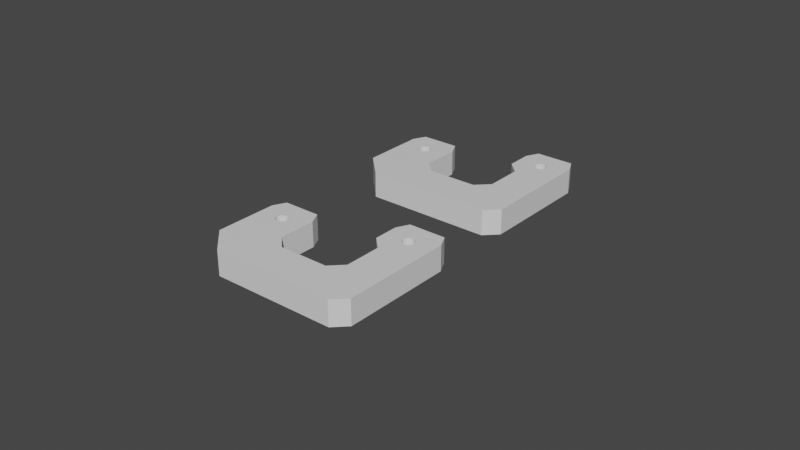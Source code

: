 # Source: design01.blend  (saved by Blender 2.80.75; exported with 4.5.12 LTS)
import bpy
from mathutils import Matrix  # noqa: F401  (used for matrix-valued properties, if any)

bpy.ops.wm.read_factory_settings(use_empty=True)
scene = bpy.context.scene
scene.name = 'Scene'

# ---- collections
col_collection = bpy.data.collections.new('Collection'); scene.collection.children.link(col_collection)
col_collection_2 = bpy.data.collections.new('Collection 2'); scene.collection.children.link(col_collection_2)

# ---- materials (node trees are filled in below, after node groups)
mat_material = bpy.data.materials.new('Material')
mat_material.alpha_threshold = 0.0
mat_material.use_transparent_shadow = False
mat_material.line_color = (0.0, 0.0, 0.0, 1.0)

# ---- material node trees
mat_material.use_nodes = True; mat_material.node_tree.nodes.clear()
_N = mat_material.node_tree.nodes; _L = mat_material.node_tree.links
n0 = _N.new('ShaderNodeOutputMaterial'); n0.name = 'Material Output'; n0.location = (300, 300)
n1 = _N.new('ShaderNodeBsdfPrincipled'); n1.name = 'Principled BSDF'; n1.location = (10, 300)
n1.distribution = 'GGX'
n1.subsurface_method = 'BURLEY'
n1.inputs[2].default_value = 0.4
n1.inputs[3].default_value = 1.45
n1.inputs[27].default_value = (0.0, 0.0, 0.0, 1.0)
n1.inputs[28].default_value = 1.0
_L.new(n1.outputs[0], n0.inputs[0])
n0.is_active_output = True

# ---- world
world_world = bpy.data.worlds.new('World'); scene.world = world_world
world_world.use_nodes = True; world_world.node_tree.nodes.clear()
_N = world_world.node_tree.nodes; _L = world_world.node_tree.links
n0 = _N.new('ShaderNodeOutputWorld'); n0.name = 'World Output'; n0.location = (300, 300)
n1 = _N.new('ShaderNodeBackground'); n1.name = 'Background'; n1.location = (10, 300)
n1.inputs[0].default_value = (0.05088, 0.05088, 0.05088, 1.0)
_L.new(n1.outputs[0], n0.inputs[0])
n0.is_active_output = True
world_world.color = (0.05088, 0.05088, 0.05088)
world_world.use_sun_shadow = False
world_world.sun_shadow_jitter_overblur = 0.0

# ---- meshes
me_cube = bpy.data.meshes.new('Cube')
me_cube.from_pydata([(0.5, 0.25, 0.5), (0.5, 0.25, 0.0), (0.5, -0.5, 0.5), (0.5, -0.5, 0.0), (-0.5, 0.25, 0.5), (-0.5, 0.25, 0.0), (-0.5, -0.5, 0.5), (-0.5, -0.5, 0.0), (-0.5, -1.0, 0.0), (-0.5, -1.0, 0.5), (0.0, -1.5, 0.5), (0.0, -1.5, 0.0), (2.0, -0.5, 0.5), (2.0, -0.5, 0.0), (2.5, -1.5, 0.5), (2.5, -1.5, 0.0), (2.75, -0.75, 0.5), (2.75, -0.75, 0.0), (2.75, -1.25, 0.5), (2.75, -1.25, 0.0), (2.0, 0.25, 0.5), (2.0, 0.25, 0.0), (2.75, 0.25, 0.5), (2.75, 0.25, 0.0), (1.75, 0.5, 0.5), (1.75, 0.5, 0.0), (2.75, 0.5, 0.5), (2.75, 0.5, 0.0), (0.375, 0.5, 0.0), (-0.375, 0.5, 0.0), (0.375, 0.5, 0.5), (-0.375, 0.5, 0.5), (1.875, 1.25, 0.5), (1.875, 1.25, 0.0), (2.625, 1.25, 0.5), (2.625, 1.25, 0.0), (1.75, 1.0, 0.0), (2.75, 1.0, 0.0), (1.75, 1.0, 0.5), (2.75, 1.0, 0.5), (1.25, -1.5, 0.0), (1.25, -1.5, 0.5), (1.25, -0.75, 0.0), (1.25, -0.75, 0.5), (1.875, -1.5, 0.0), (1.75, -0.75, 0.0), (1.875, -1.5, 0.5), (1.75, -0.75, 0.5), (0.5, -1.5, 0.5), (0.75, -0.75, 0.5), (0.5, -1.5, 0.0), (0.75, -0.75, 0.0)], [], [(0, 4, 6, 2), (7, 3, 11, 8), (7, 6, 4, 5), (5, 1, 3, 7), (1, 0, 2, 3), (0, 1, 28, 30), (11, 10, 9, 8), (2, 6, 9, 10), (46, 44, 15, 14), (6, 7, 8, 9), (15, 13, 17, 19), (44, 45, 13, 15), (47, 46, 14, 12), (45, 47, 12, 13), (17, 16, 18, 19), (13, 12, 20, 21), (12, 14, 18, 16), (14, 15, 19, 18), (23, 21, 25, 27), (12, 16, 22, 20), (17, 13, 21, 23), (16, 17, 23, 22), (37, 36, 33, 35), (21, 20, 24, 25), (20, 22, 26, 24), (22, 23, 27, 26), (29, 31, 30, 28), (5, 4, 31, 29), (1, 5, 29, 28), (4, 0, 30, 31), (33, 32, 34, 35), (36, 38, 32, 33), (38, 39, 34, 32), (39, 37, 35, 34), (26, 27, 37, 39), (24, 26, 39, 38), (25, 24, 38, 36), (27, 25, 36, 37), (51, 49, 43, 42), (49, 48, 41, 43), (50, 51, 42, 40), (48, 50, 40, 41), (42, 43, 47, 45), (43, 41, 46, 47), (40, 42, 45, 44), (41, 40, 44, 46), (10, 11, 50, 48), (11, 3, 51, 50), (2, 10, 48, 49), (3, 2, 49, 51)])
_uv = me_cube.uv_layers.new(name='UVMap')
_uv.uv.foreach_set('vector', [0.375, 0.0, 0.625, 0.0, 0.625, 0.25, 0.375, 0.25, 0.375, 1.0, 0.625, 1.0, 0.625, 1.0, 0.375, 1.0, 0.375, 0.5, 0.625, 0.5, 0.625, 0.75, 0.375, 0.75, 0.375, 0.75, 0.625, 0.75, 0.625, 1.0, 0.375, 1.0, 0.125, 0.5, 0.375, 0.5, 0.375, 0.75, 0.125, 0.75, 0.375, 0.5, 0.125, 0.5, 0.125, 0.5, 0.375, 0.5, 0.375, 0.25, 0.625, 0.25, 0.625, 0.5, 0.375, 0.5, 0.375, 0.25, 0.625, 0.25, 0.625, 0.25, 0.375, 0.25, 0.625, 0.25, 0.375, 0.25, 0.375, 0.25, 0.625, 0.25, 0.625, 0.5, 0.375, 0.5, 0.375, 0.5, 0.625, 0.5, 0.625, 1.0, 0.625, 1.0, 0.625, 1.0, 0.625, 1.0, 0.625, 1.0, 0.625, 1.0, 0.625, 1.0, 0.625, 1.0, 0.375, 0.25, 0.375, 0.25, 0.375, 0.25, 0.375, 0.25, 0.125, 0.75, 0.375, 0.75, 0.375, 0.75, 0.125, 0.75, 0.125, 0.75, 0.375, 0.75, 0.375, 0.75, 0.125, 0.75, 0.125, 0.75, 0.375, 0.75, 0.375, 0.75, 0.125, 0.75, 0.375, 0.25, 0.375, 0.25, 0.375, 0.25, 0.375, 0.25, 0.625, 0.25, 0.375, 0.25, 0.375, 0.25, 0.625, 0.25, 0.625, 1.0, 0.625, 1.0, 0.625, 1.0, 0.625, 1.0, 0.375, 0.25, 0.375, 0.25, 0.375, 0.25, 0.375, 0.25, 0.625, 1.0, 0.625, 1.0, 0.625, 1.0, 0.625, 1.0, 0.375, 0.75, 0.125, 0.75, 0.125, 0.75, 0.375, 0.75, 0.625, 1.0, 0.625, 1.0, 0.625, 1.0, 0.625, 1.0, 0.125, 0.75, 0.375, 0.75, 0.375, 0.75, 0.125, 0.75, 0.375, 0.25, 0.375, 0.25, 0.375, 0.25, 0.375, 0.25, 0.375, 0.75, 0.125, 0.75, 0.125, 0.75, 0.375, 0.75, 0.625, 0.5, 0.875, 0.5, 0.875, 0.75, 0.625, 0.75, 0.375, 0.75, 0.625, 0.75, 0.625, 0.75, 0.375, 0.75, 0.625, 0.75, 0.375, 0.75, 0.375, 0.75, 0.625, 0.75, 0.625, 0.0, 0.375, 0.0, 0.375, 0.0, 0.625, 0.0, 0.125, 0.75, 0.375, 0.75, 0.375, 0.75, 0.125, 0.75, 0.125, 0.75, 0.375, 0.75, 0.375, 0.75, 0.125, 0.75, 0.375, 0.25, 0.375, 0.25, 0.375, 0.25, 0.375, 0.25, 0.375, 0.75, 0.125, 0.75, 0.125, 0.75, 0.375, 0.75, 0.375, 0.75, 0.125, 0.75, 0.125, 0.75, 0.375, 0.75, 0.375, 0.25, 0.375, 0.25, 0.375, 0.25, 0.375, 0.25, 0.125, 0.75, 0.375, 0.75, 0.375, 0.75, 0.125, 0.75, 0.625, 1.0, 0.625, 1.0, 0.625, 1.0, 0.625, 1.0, 0.125, 0.75, 0.375, 0.75, 0.375, 0.75, 0.125, 0.75, 0.375, 0.25, 0.375, 0.25, 0.375, 0.25, 0.375, 0.25, 0.625, 1.0, 0.625, 1.0, 0.625, 1.0, 0.625, 1.0, 0.625, 0.25, 0.375, 0.25, 0.375, 0.25, 0.625, 0.25, 0.125, 0.75, 0.375, 0.75, 0.375, 0.75, 0.125, 0.75, 0.375, 0.25, 0.375, 0.25, 0.375, 0.25, 0.375, 0.25, 0.625, 1.0, 0.625, 1.0, 0.625, 1.0, 0.625, 1.0, 0.625, 0.25, 0.375, 0.25, 0.375, 0.25, 0.625, 0.25, 0.625, 0.25, 0.375, 0.25, 0.375, 0.25, 0.625, 0.25, 0.625, 1.0, 0.625, 1.0, 0.625, 1.0, 0.625, 1.0, 0.375, 0.25, 0.375, 0.25, 0.375, 0.25, 0.375, 0.25, 0.125, 0.75, 0.375, 0.75, 0.375, 0.75, 0.125, 0.75])
me_cube.materials.append(mat_material)
me_cube.use_remesh_preserve_volume = False
me_cube.use_remesh_preserve_attributes = False
me_cube.use_mirror_vertex_groups = False
me_cube.update()
me_cube_001 = bpy.data.meshes.new('Cube.001')
me_cube_001.from_pydata([(0.5, 0.25, 0.5), (0.5, 0.25, 0.0), (0.5, -0.5, 0.5), (0.5, -0.5, 0.0), (-0.5, 0.25, 0.5), (-0.5, 0.25, 0.0), (-0.5, -0.5, 0.5), (-0.5, -0.5, 0.0), (-0.5, -1.0, 0.0), (-0.5, -1.0, 0.5), (0.0, -1.5, 0.5), (0.0, -1.5, 0.0), (2.0, -0.5, 0.5), (2.0, -0.5, 0.0), (2.5, -1.5, 0.5), (2.5, -1.5, 0.0), (2.75, -0.75, 0.5), (2.75, -0.75, 0.0), (2.75, -1.25, 0.5), (2.75, -1.25, 0.0), (2.0, 0.25, 0.5), (2.0, 0.25, 0.0), (2.75, 0.25, 0.5), (2.75, 0.25, 0.0), (1.75, 0.5, 0.5), (1.75, 0.5, 0.0), (2.75, 0.5, 0.5), (2.75, 0.5, 0.0), (0.375, 0.5, 0.0), (-0.375, 0.5, 0.0), (0.375, 0.5, 0.5), (-0.375, 0.5, 0.5), (1.875, 1.25, 0.5), (1.875, 1.25, 0.0), (2.625, 1.25, 0.5), (2.625, 1.25, 0.0), (1.75, 1.0, 0.0), (2.75, 1.0, 0.0), (1.75, 1.0, 0.5), (2.75, 1.0, 0.5), (1.25, -1.5, 0.0), (1.25, -1.5, 0.5), (1.25, -0.75, 0.0), (1.25, -0.75, 0.5), (1.875, -1.5, 0.0), (1.75, -0.75, 0.0), (1.875, -1.5, 0.5), (1.75, -0.75, 0.5), (0.5, -1.5, 0.5), (0.75, -0.75, 0.5), (0.5, -1.5, 0.0), (0.75, -0.75, 0.0), (0.1039, -0.06945, 0.0), (0.1039, -0.06945, 0.5), (0.0, 0.125, 0.0), (0.0, 0.125, 0.5), (-0.02439, 0.1226, 0.0), (-0.02439, 0.1226, 0.5), (-0.04784, 0.1155, 0.0), (-0.04784, 0.1155, 0.5), (-0.1155, -0.04784, 0.0), (-0.1155, -0.04784, 0.5), (-0.1039, -0.06945, 0.0), (-0.1039, -0.06945, 0.5), (-0.1226, -0.02439, 0.0), (-0.1226, -0.02439, 0.5), (-0.08839, -0.08839, 0.0), (-0.08839, -0.08839, 0.5), (-0.02439, -0.1226, 0.0), (-0.02439, -0.1226, 0.5), (-4.073e-08, -0.125, 0.0), (-4.073e-08, -0.125, 0.5), (-0.04784, -0.1155, 0.0), (-0.04784, -0.1155, 0.5), (0.1226, 0.02439, 0.0), (0.1226, 0.02439, 0.5), (0.06945, 0.1039, 0.0), (0.06945, 0.1039, 0.5), (0.125, 9.437e-09, 0.0), (0.125, 9.437e-09, 0.5), (0.1155, 0.04784, 0.0), (0.1155, 0.04784, 0.5), (0.02439, -0.1226, 0.0), (0.02439, -0.1226, 0.5), (-0.08839, 0.08839, 0.0), (-0.08839, 0.08839, 0.5), (-0.06945, 0.1039, 0.0), (-0.06945, 0.1039, 0.5), (-0.1039, 0.06945, 0.0), (-0.1039, 0.06945, 0.5), (0.1226, -0.02439, 0.0), (0.1226, -0.02439, 0.5), (0.06945, -0.1039, 0.0), (0.06945, -0.1039, 0.5), (0.08839, -0.08839, 0.0), (0.08839, -0.08839, 0.5), (0.1155, -0.04784, 0.0), (0.1155, -0.04784, 0.5), (-0.125, 1.207e-07, 0.0), (-0.125, 1.207e-07, 0.5), (-0.06945, -0.1039, 0.0), (-0.06945, -0.1039, 0.5), (-0.1226, 0.02439, 0.0), (-0.1226, 0.02439, 0.5), (0.08839, 0.08839, 0.0), (0.08839, 0.08839, 0.5), (0.04784, -0.1155, 0.0), (0.04784, -0.1155, 0.5), (0.1039, 0.06945, 0.0), (0.1039, 0.06945, 0.5), (-0.1155, 0.04784, 0.0), (-0.1155, 0.04784, 0.5), (0.04784, 0.1155, 0.0), (0.04784, 0.1155, 0.5), (0.02439, 0.1226, 0.0), (0.02439, 0.1226, 0.5), (2.354, 0.6806, 0.0), (2.354, 0.6806, 0.5), (2.25, 0.875, 0.0), (2.25, 0.875, 0.5), (2.226, 0.8726, 0.0), (2.226, 0.8726, 0.5), (2.202, 0.8655, 0.0), (2.202, 0.8655, 0.5), (2.135, 0.7022, 0.0), (2.135, 0.7022, 0.5), (2.146, 0.6806, 0.0), (2.146, 0.6806, 0.5), (2.127, 0.7256, 0.0), (2.127, 0.7256, 0.5), (2.162, 0.6616, 0.0), (2.162, 0.6616, 0.5), (2.226, 0.6274, 0.0), (2.226, 0.6274, 0.5), (2.25, 0.625, 0.0), (2.25, 0.625, 0.5), (2.202, 0.6345, 0.0), (2.202, 0.6345, 0.5), (2.373, 0.7744, 0.0), (2.373, 0.7744, 0.5), (2.319, 0.8539, 0.0), (2.319, 0.8539, 0.5), (2.375, 0.75, 0.0), (2.375, 0.75, 0.5), (2.365, 0.7978, 0.0), (2.365, 0.7978, 0.5), (2.274, 0.6274, 0.0), (2.274, 0.6274, 0.5), (2.162, 0.8384, 0.0), (2.162, 0.8384, 0.5), (2.181, 0.8539, 0.0), (2.181, 0.8539, 0.5), (2.146, 0.8194, 0.0), (2.146, 0.8194, 0.5), (2.373, 0.7256, 0.0), (2.373, 0.7256, 0.5), (2.319, 0.6461, 0.0), (2.319, 0.6461, 0.5), (2.338, 0.6616, 0.0), (2.338, 0.6616, 0.5), (2.365, 0.7022, 0.0), (2.365, 0.7022, 0.5), (2.125, 0.75, 0.0), (2.125, 0.75, 0.5), (2.181, 0.6461, 0.0), (2.181, 0.6461, 0.5), (2.127, 0.7744, 0.0), (2.127, 0.7744, 0.5), (2.338, 0.8384, 0.0), (2.338, 0.8384, 0.5), (2.298, 0.6345, 0.0), (2.298, 0.6345, 0.5), (2.354, 0.8194, 0.0), (2.354, 0.8194, 0.5), (2.135, 0.7978, 0.0), (2.135, 0.7978, 0.5), (2.298, 0.8655, 0.0), (2.298, 0.8655, 0.5), (2.274, 0.8726, 0.0), (2.274, 0.8726, 0.5)], [], [(0, 4, 99, 103, 111, 89, 85, 87, 59, 57, 55, 115, 113, 77, 105, 109, 81, 75, 79), (7, 3, 11, 8), (7, 6, 4, 5), (5, 1, 78, 74, 80, 108, 104, 76, 112, 114, 54, 56, 58, 86, 84, 88, 110, 102, 98), (1, 0, 2, 3), (0, 1, 28, 30), (11, 10, 9, 8), (2, 6, 9, 10), (46, 44, 15, 14), (6, 7, 8, 9), (15, 13, 17, 19), (44, 45, 13, 15), (47, 46, 14, 12), (45, 47, 12, 13), (17, 16, 18, 19), (13, 12, 20, 21), (12, 14, 18, 16), (14, 15, 19, 18), (23, 21, 25, 27), (12, 16, 22, 20), (17, 13, 21, 23), (16, 17, 23, 22), (37, 36, 33, 35), (21, 20, 24, 25), (20, 22, 26, 24), (22, 23, 27, 26), (29, 31, 30, 28), (5, 4, 31, 29), (1, 5, 29, 28), (4, 0, 30, 31), (33, 32, 34, 35), (36, 38, 32, 33), (38, 39, 34, 32), (39, 37, 35, 34), (26, 27, 37, 39), (24, 26, 143, 155, 161, 117, 159, 157, 171, 147, 135, 133, 137, 165, 131, 127, 125, 129, 163, 38), (25, 24, 38, 36), (27, 25, 36, 162, 128, 124, 126, 130, 164, 136, 132, 134, 146, 170, 156, 158, 116, 160, 154, 142, 37), (51, 49, 43, 42), (49, 48, 41, 43), (50, 51, 42, 40), (48, 50, 40, 41), (42, 43, 47, 45), (43, 41, 46, 47), (40, 42, 45, 44), (41, 40, 44, 46), (10, 11, 50, 48), (11, 3, 51, 50), (2, 10, 48, 49), (3, 2, 49, 51), (90, 91, 79, 78), (79, 91, 97, 53, 95, 93, 107, 83, 71, 69, 73, 101, 67, 63, 61, 65, 99, 4, 6, 2, 0), (94, 95, 53, 52), (52, 53, 97, 96), (102, 103, 99, 98), (74, 75, 81, 80), (78, 79, 75, 74), (108, 109, 105, 104), (54, 55, 57, 56), (68, 69, 71, 70), (88, 89, 111, 110), (70, 71, 83, 82), (56, 57, 59, 58), (104, 105, 77, 76), (100, 101, 73, 72), (76, 77, 113, 112), (92, 93, 95, 94), (86, 87, 85, 84), (110, 111, 103, 102), (106, 107, 93, 92), (66, 67, 101, 100), (60, 61, 63, 62), (114, 115, 55, 54), (80, 81, 109, 108), (98, 99, 65, 64), (96, 97, 91, 90), (72, 73, 69, 68), (98, 64, 60, 62, 66, 100, 72, 68, 70, 82, 106, 92, 94, 52, 96, 90, 78, 1, 3, 7, 5), (58, 59, 87, 86), (112, 113, 115, 114), (82, 83, 107, 106), (64, 65, 61, 60), (84, 85, 89, 88), (62, 63, 67, 66), (38, 163, 167, 175, 153, 149, 151, 123, 121, 119, 179, 177, 141, 169, 173, 145, 139, 143, 26, 39), (154, 155, 143, 142), (158, 159, 117, 116), (116, 117, 161, 160), (166, 167, 163, 162), (138, 139, 145, 144), (142, 143, 139, 138), (172, 173, 169, 168), (118, 119, 121, 120), (132, 133, 135, 134), (152, 153, 175, 174), (134, 135, 147, 146), (120, 121, 123, 122), (168, 169, 141, 140), (164, 165, 137, 136), (140, 141, 177, 176), (156, 157, 159, 158), (150, 151, 149, 148), (174, 175, 167, 166), (170, 171, 157, 156), (130, 131, 165, 164), (124, 125, 127, 126), (178, 179, 119, 118), (144, 145, 173, 172), (162, 163, 129, 128), (160, 161, 155, 154), (136, 137, 133, 132), (122, 123, 151, 150), (176, 177, 179, 178), (146, 147, 171, 170), (128, 129, 125, 124), (148, 149, 153, 152), (37, 142, 138, 144, 172, 168, 140, 176, 178, 118, 120, 122, 150, 148, 152, 174, 166, 162, 36), (126, 127, 131, 130)])
_uv = me_cube_001.uv_layers.new(name='UVMap')
_uv.uv.foreach_set('vector', [0.375, 0.0, 0.625, 0.0, 0.5312, 0.08333, 0.5306, 0.0752, 0.5289, 0.06739, 0.526, 0.06018, 0.5221, 0.05387, 0.5174, 0.04869, 0.512, 0.04484, 0.5061, 0.04247, 0.5, 0.04167, 0.4939, 0.04247, 0.488, 0.04484, 0.4826, 0.04869, 0.4779, 0.05387, 0.474, 0.06018, 0.4711, 0.06739, 0.4694, 0.0752, 0.4688, 0.08333, 0.375, 1.0, 0.625, 1.0, 0.625, 1.0, 0.375, 1.0, 0.375, 0.5, 0.625, 0.5, 0.625, 0.75, 0.375, 0.75, 0.375, 0.75, 0.625, 0.75, 0.5312, 0.8333, 0.5306, 0.8252, 0.5289, 0.8174, 0.526, 0.8102, 0.5221, 0.8039, 0.5174, 0.7987, 0.512, 0.7948, 0.5061, 0.7925, 0.5, 0.7917, 0.4939, 0.7925, 0.488, 0.7948, 0.4826, 0.7987, 0.4779, 0.8039, 0.474, 0.8102, 0.4711, 0.8174, 0.4694, 0.8252, 0.4687, 0.8333, 0.125, 0.5, 0.375, 0.5, 0.375, 0.75, 0.125, 0.75, 0.375, 0.5, 0.125, 0.5, 0.125, 0.5, 0.375, 0.5, 0.375, 0.25, 0.625, 0.25, 0.625, 0.5, 0.375, 0.5, 0.375, 0.25, 0.625, 0.25, 0.625, 0.25, 0.375, 0.25, 0.625, 0.25, 0.375, 0.25, 0.375, 0.25, 0.625, 0.25, 0.625, 0.5, 0.375, 0.5, 0.375, 0.5, 0.625, 0.5, 0.625, 1.0, 0.625, 1.0, 0.625, 1.0, 0.625, 1.0, 0.625, 1.0, 0.625, 1.0, 0.625, 1.0, 0.625, 1.0, 0.375, 0.25, 0.375, 0.25, 0.375, 0.25, 0.375, 0.25, 0.125, 0.75, 0.375, 0.75, 0.375, 0.75, 0.125, 0.75, 0.125, 0.75, 0.375, 0.75, 0.375, 0.75, 0.125, 0.75, 0.125, 0.75, 0.375, 0.75, 0.375, 0.75, 0.125, 0.75, 0.375, 0.25, 0.375, 0.25, 0.375, 0.25, 0.375, 0.25, 0.625, 0.25, 0.375, 0.25, 0.375, 0.25, 0.625, 0.25, 0.625, 1.0, 0.625, 1.0, 0.625, 1.0, 0.625, 1.0, 0.375, 0.25, 0.375, 0.25, 0.375, 0.25, 0.375, 0.25, 0.625, 1.0, 0.625, 1.0, 0.625, 1.0, 0.625, 1.0, 0.375, 0.75, 0.125, 0.75, 0.125, 0.75, 0.375, 0.75, 0.625, 1.0, 0.625, 1.0, 0.625, 1.0, 0.625, 1.0, 0.125, 0.75, 0.375, 0.75, 0.375, 0.75, 0.125, 0.75, 0.375, 0.25, 0.375, 0.25, 0.375, 0.25, 0.375, 0.25, 0.375, 0.75, 0.125, 0.75, 0.125, 0.75, 0.375, 0.75, 0.625, 0.5, 0.875, 0.5, 0.875, 0.75, 0.625, 0.75, 0.375, 0.75, 0.625, 0.75, 0.625, 0.75, 0.375, 0.75, 0.625, 0.75, 0.375, 0.75, 0.375, 0.75, 0.625, 0.75, 0.625, 0.0, 0.375, 0.0, 0.375, 0.0, 0.625, 0.0, 0.125, 0.75, 0.375, 0.75, 0.375, 0.75, 0.125, 0.75, 0.125, 0.75, 0.375, 0.75, 0.375, 0.75, 0.125, 0.75, 0.375, 0.25, 0.375, 0.25, 0.375, 0.25, 0.375, 0.25, 0.375, 0.75, 0.125, 0.75, 0.125, 0.75, 0.375, 0.75, 0.375, 0.75, 0.125, 0.75, 0.125, 0.75, 0.375, 0.75, 0.375, 0.25, 0.375, 0.25, 0.375, 0.25, 0.375, 0.25, 0.375, 0.25, 0.375, 0.25, 0.375, 0.25, 0.375, 0.25, 0.375, 0.25, 0.375, 0.25, 0.375, 0.25, 0.375, 0.25, 0.375, 0.25, 0.375, 0.25, 0.375, 0.25, 0.375, 0.25, 0.375, 0.25, 0.375, 0.25, 0.375, 0.25, 0.375, 0.25, 0.125, 0.75, 0.375, 0.75, 0.375, 0.75, 0.125, 0.75, 0.625, 1.0, 0.625, 1.0, 0.625, 1.0, 0.625, 1.0, 0.625, 1.0, 0.625, 1.0, 0.625, 1.0, 0.625, 1.0, 0.625, 1.0, 0.625, 1.0, 0.625, 1.0, 0.625, 1.0, 0.625, 1.0, 0.625, 1.0, 0.625, 1.0, 0.625, 1.0, 0.625, 1.0, 0.625, 1.0, 0.625, 1.0, 0.625, 1.0, 0.625, 1.0, 0.125, 0.75, 0.375, 0.75, 0.375, 0.75, 0.125, 0.75, 0.375, 0.25, 0.375, 0.25, 0.375, 0.25, 0.375, 0.25, 0.625, 1.0, 0.625, 1.0, 0.625, 1.0, 0.625, 1.0, 0.625, 0.25, 0.375, 0.25, 0.375, 0.25, 0.625, 0.25, 0.125, 0.75, 0.375, 0.75, 0.375, 0.75, 0.125, 0.75, 0.375, 0.25, 0.375, 0.25, 0.375, 0.25, 0.375, 0.25, 0.625, 1.0, 0.625, 1.0, 0.625, 1.0, 0.625, 1.0, 0.625, 0.25, 0.375, 0.25, 0.375, 0.25, 0.625, 0.25, 0.625, 0.25, 0.375, 0.25, 0.375, 0.25, 0.625, 0.25, 0.625, 1.0, 0.625, 1.0, 0.625, 1.0, 0.625, 1.0, 0.375, 0.25, 0.375, 0.25, 0.375, 0.25, 0.375, 0.25, 0.125, 0.75, 0.375, 0.75, 0.375, 0.75, 0.125, 0.75, 0.7188, 0.75, 0.7188, 0.775, 0.75, 0.775, 0.75, 0.75, 0.4688, 0.08333, 0.4694, 0.09146, 0.4711, 0.09928, 0.474, 0.1065, 0.4779, 0.1128, 0.4826, 0.118, 0.488, 0.1218, 0.4939, 0.1242, 0.5, 0.125, 0.5061, 0.1242, 0.512, 0.1218, 0.5174, 0.118, 0.5221, 0.1128, 0.526, 0.1065, 0.5289, 0.09928, 0.5306, 0.09146, 0.5312, 0.08333, 0.625, 0.0, 0.625, 0.25, 0.375, 0.25, 0.375, 0.0, 0.625, 0.75, 0.625, 0.775, 0.6562, 0.775, 0.6562, 0.75, 0.6562, 0.75, 0.6562, 0.775, 0.6875, 0.775, 0.6875, 0.75, 0.2187, 0.75, 0.2188, 0.775, 0.25, 0.775, 0.25, 0.75, 0.7812, 0.75, 0.7812, 0.775, 0.8125, 0.775, 0.8125, 0.75, 0.75, 0.75, 0.75, 0.775, 0.7812, 0.775, 0.7812, 0.75, 0.8438, 0.75, 0.8438, 0.775, 0.875, 0.775, 0.875, 0.75, 0.0, 0.75, 0.0, 0.775, 0.03125, 0.775, 0.03125, 0.75, 0.4687, 0.75, 0.4688, 0.775, 0.5, 0.775, 0.5, 0.75, 0.1562, 0.75, 0.1562, 0.775, 0.1875, 0.775, 0.1875, 0.75, 0.5, 0.75, 0.5, 0.775, 0.5312, 0.775, 0.5312, 0.75, 0.03125, 0.75, 0.03125, 0.775, 0.0625, 0.775, 0.0625, 0.75, 0.875, 0.75, 0.875, 0.775, 0.9062, 0.775, 0.9062, 0.75, 0.4062, 0.75, 0.4062, 0.775, 0.4375, 0.775, 0.4375, 0.75, 0.9062, 0.75, 0.9062, 0.775, 0.9375, 0.775, 0.9375, 0.75, 0.5937, 0.75, 0.5938, 0.775, 0.625, 0.775, 0.625, 0.75, 0.09375, 0.75, 0.09375, 0.775, 0.125, 0.775, 0.125, 0.75, 0.1875, 0.75, 0.1875, 0.775, 0.2188, 0.775, 0.2187, 0.75, 0.5625, 0.75, 0.5625, 0.775, 0.5938, 0.775, 0.5937, 0.75, 0.375, 0.75, 0.375, 0.775, 0.4062, 0.775, 0.4062, 0.75, 0.3125, 0.75, 0.3125, 0.775, 0.3438, 0.775, 0.3438, 0.75, 0.9688, 0.75, 0.9688, 0.775, 1.0, 0.775, 1.0, 0.75, 0.8125, 0.75, 0.8125, 0.775, 0.8438, 0.775, 0.8438, 0.75, 0.25, 0.75, 0.25, 0.775, 0.2812, 0.775, 0.2812, 0.75, 0.6875, 0.75, 0.6875, 0.775, 0.7188, 0.775, 0.7188, 0.75, 0.4375, 0.75, 0.4375, 0.775, 0.4688, 0.775, 0.4687, 0.75, 0.4687, 0.8333, 0.4694, 0.8415, 0.4711, 0.8493, 0.474, 0.8565, 0.4779, 0.8628, 0.4826, 0.868, 0.488, 0.8718, 0.4939, 0.8742, 0.5, 0.875, 0.5061, 0.8742, 0.512, 0.8718, 0.5174, 0.868, 0.5221, 0.8628, 0.526, 0.8565, 0.5289, 0.8493, 0.5306, 0.8415, 0.5312, 0.8333, 0.625, 0.75, 0.625, 1.0, 0.375, 1.0, 0.375, 0.75, 0.0625, 0.75, 0.0625, 0.775, 0.09375, 0.775, 0.09375, 0.75, 0.9375, 0.75, 0.9375, 0.775, 0.9688, 0.775, 0.9688, 0.75, 0.5312, 0.75, 0.5312, 0.775, 0.5625, 0.775, 0.5625, 0.75, 0.2812, 0.75, 0.2812, 0.775, 0.3125, 0.775, 0.3125, 0.75, 0.125, 0.75, 0.125, 0.775, 0.1562, 0.775, 0.1562, 0.75, 0.3438, 0.75, 0.3438, 0.775, 0.375, 0.775, 0.375, 0.75, 0.375, 0.25, 0.375, 0.25, 0.375, 0.25, 0.375, 0.25, 0.375, 0.25, 0.375, 0.25, 0.375, 0.25, 0.375, 0.25, 0.375, 0.25, 0.375, 0.25, 0.375, 0.25, 0.375, 0.25, 0.375, 0.25, 0.375, 0.25, 0.375, 0.25, 0.375, 0.25, 0.375, 0.25, 0.375, 0.25, 0.375, 0.25, 0.375, 0.25, 0.7188, 0.75, 0.7188, 0.775, 0.75, 0.775, 0.75, 0.75, 0.625, 0.75, 0.625, 0.775, 0.6562, 0.775, 0.6562, 0.75, 0.6562, 0.75, 0.6562, 0.775, 0.6875, 0.775, 0.6875, 0.75, 0.2187, 0.75, 0.2188, 0.775, 0.25, 0.775, 0.25, 0.75, 0.7812, 0.75, 0.7812, 0.775, 0.8125, 0.775, 0.8125, 0.75, 0.75, 0.75, 0.75, 0.775, 0.7812, 0.775, 0.7812, 0.75, 0.8438, 0.75, 0.8438, 0.775, 0.875, 0.775, 0.875, 0.75, 0.0, 0.75, 0.0, 0.775, 0.03125, 0.775, 0.03125, 0.75, 0.4687, 0.75, 0.4688, 0.775, 0.5, 0.775, 0.5, 0.75, 0.1562, 0.75, 0.1562, 0.775, 0.1875, 0.775, 0.1875, 0.75, 0.5, 0.75, 0.5, 0.775, 0.5312, 0.775, 0.5312, 0.75, 0.03125, 0.75, 0.03125, 0.775, 0.0625, 0.775, 0.0625, 0.75, 0.875, 0.75, 0.875, 0.775, 0.9062, 0.775, 0.9062, 0.75, 0.4062, 0.75, 0.4062, 0.775, 0.4375, 0.775, 0.4375, 0.75, 0.9062, 0.75, 0.9062, 0.775, 0.9375, 0.775, 0.9375, 0.75, 0.5937, 0.75, 0.5938, 0.775, 0.625, 0.775, 0.625, 0.75, 0.09375, 0.75, 0.09375, 0.775, 0.125, 0.775, 0.125, 0.75, 0.1875, 0.75, 0.1875, 0.775, 0.2188, 0.775, 0.2187, 0.75, 0.5625, 0.75, 0.5625, 0.775, 0.5938, 0.775, 0.5937, 0.75, 0.375, 0.75, 0.375, 0.775, 0.4062, 0.775, 0.4062, 0.75, 0.3125, 0.75, 0.3125, 0.775, 0.3438, 0.775, 0.3438, 0.75, 0.9688, 0.75, 0.9688, 0.775, 1.0, 0.775, 1.0, 0.75, 0.8125, 0.75, 0.8125, 0.775, 0.8438, 0.775, 0.8438, 0.75, 0.25, 0.75, 0.25, 0.775, 0.2812, 0.775, 0.2812, 0.75, 0.6875, 0.75, 0.6875, 0.775, 0.7188, 0.775, 0.7188, 0.75, 0.4375, 0.75, 0.4375, 0.775, 0.4688, 0.775, 0.4687, 0.75, 0.0625, 0.75, 0.0625, 0.775, 0.09375, 0.775, 0.09375, 0.75, 0.9375, 0.75, 0.9375, 0.775, 0.9688, 0.775, 0.9688, 0.75, 0.5312, 0.75, 0.5312, 0.775, 0.5625, 0.775, 0.5625, 0.75, 0.2812, 0.75, 0.2812, 0.775, 0.3125, 0.775, 0.3125, 0.75, 0.125, 0.75, 0.125, 0.775, 0.1562, 0.775, 0.1562, 0.75, 0.625, 1.0, 0.625, 1.0, 0.625, 1.0, 0.625, 1.0, 0.625, 1.0, 0.625, 1.0, 0.625, 1.0, 0.625, 1.0, 0.625, 1.0, 0.625, 1.0, 0.625, 1.0, 0.625, 1.0, 0.625, 1.0, 0.625, 1.0, 0.625, 1.0, 0.625, 1.0, 0.625, 1.0, 0.625, 1.0, 0.625, 1.0, 0.3438, 0.75, 0.3438, 0.775, 0.375, 0.775, 0.375, 0.75])
me_cube_001.materials.append(mat_material)
me_cube_001.use_remesh_preserve_volume = False
me_cube_001.use_remesh_preserve_attributes = False
me_cube_001.use_mirror_vertex_groups = False
me_cube_001.update()
me_cylinder = bpy.data.meshes.new('Cylinder')
me_cylinder.from_pydata([(0.0, 1.0, -1.0), (0.0, 1.0, 1.0), (0.1951, 0.9808, -1.0), (0.1951, 0.9808, 1.0), (0.3827, 0.9239, -1.0), (0.3827, 0.9239, 1.0), (0.5556, 0.8315, -1.0), (0.5556, 0.8315, 1.0), (0.7071, 0.7071, -1.0), (0.7071, 0.7071, 1.0), (0.8315, 0.5556, -1.0), (0.8315, 0.5556, 1.0), (0.9239, 0.3827, -1.0), (0.9239, 0.3827, 1.0), (0.9808, 0.1951, -1.0), (0.9808, 0.1951, 1.0), (1.0, 7.55e-08, -1.0), (1.0, 7.55e-08, 1.0), (0.9808, -0.1951, -1.0), (0.9808, -0.1951, 1.0), (0.9239, -0.3827, -1.0), (0.9239, -0.3827, 1.0), (0.8315, -0.5556, -1.0), (0.8315, -0.5556, 1.0), (0.7071, -0.7071, -1.0), (0.7071, -0.7071, 1.0), (0.5556, -0.8315, -1.0), (0.5556, -0.8315, 1.0), (0.3827, -0.9239, -1.0), (0.3827, -0.9239, 1.0), (0.1951, -0.9808, -1.0), (0.1951, -0.9808, 1.0), (-3.258e-07, -1.0, -1.0), (-3.258e-07, -1.0, 1.0), (-0.1951, -0.9808, -1.0), (-0.1951, -0.9808, 1.0), (-0.3827, -0.9239, -1.0), (-0.3827, -0.9239, 1.0), (-0.5556, -0.8315, -1.0), (-0.5556, -0.8315, 1.0), (-0.7071, -0.7071, -1.0), (-0.7071, -0.7071, 1.0), (-0.8315, -0.5556, -1.0), (-0.8315, -0.5556, 1.0), (-0.9239, -0.3827, -1.0), (-0.9239, -0.3827, 1.0), (-0.9808, -0.1951, -1.0), (-0.9808, -0.1951, 1.0), (-1.0, 9.656e-07, -1.0), (-1.0, 9.656e-07, 1.0), (-0.9808, 0.1951, -1.0), (-0.9808, 0.1951, 1.0), (-0.9239, 0.3827, -1.0), (-0.9239, 0.3827, 1.0), (-0.8315, 0.5556, -1.0), (-0.8315, 0.5556, 1.0), (-0.7071, 0.7071, -1.0), (-0.7071, 0.7071, 1.0), (-0.5556, 0.8315, -1.0), (-0.5556, 0.8315, 1.0), (-0.3827, 0.9239, -1.0), (-0.3827, 0.9239, 1.0), (-0.1951, 0.9808, -1.0), (-0.1951, 0.9808, 1.0)], [], [(0, 1, 3, 2), (2, 3, 5, 4), (4, 5, 7, 6), (6, 7, 9, 8), (8, 9, 11, 10), (10, 11, 13, 12), (12, 13, 15, 14), (14, 15, 17, 16), (16, 17, 19, 18), (18, 19, 21, 20), (20, 21, 23, 22), (22, 23, 25, 24), (24, 25, 27, 26), (26, 27, 29, 28), (28, 29, 31, 30), (30, 31, 33, 32), (32, 33, 35, 34), (34, 35, 37, 36), (36, 37, 39, 38), (38, 39, 41, 40), (40, 41, 43, 42), (42, 43, 45, 44), (44, 45, 47, 46), (46, 47, 49, 48), (48, 49, 51, 50), (50, 51, 53, 52), (52, 53, 55, 54), (54, 55, 57, 56), (56, 57, 59, 58), (58, 59, 61, 60), (3, 1, 63, 61, 59, 57, 55, 53, 51, 49, 47, 45, 43, 41, 39, 37, 35, 33, 31, 29, 27, 25, 23, 21, 19, 17, 15, 13, 11, 9, 7, 5), (60, 61, 63, 62), (62, 63, 1, 0), (0, 2, 4, 6, 8, 10, 12, 14, 16, 18, 20, 22, 24, 26, 28, 30, 32, 34, 36, 38, 40, 42, 44, 46, 48, 50, 52, 54, 56, 58, 60, 62)])
_uv = me_cylinder.uv_layers.new(name='UVMap')
_uv.uv.foreach_set('vector', [1.0, 0.5, 1.0, 1.0, 0.9688, 1.0, 0.9688, 0.5, 0.9688, 0.5, 0.9688, 1.0, 0.9375, 1.0, 0.9375, 0.5, 0.9375, 0.5, 0.9375, 1.0, 0.9062, 1.0, 0.9062, 0.5, 0.9062, 0.5, 0.9062, 1.0, 0.875, 1.0, 0.875, 0.5, 0.875, 0.5, 0.875, 1.0, 0.8438, 1.0, 0.8438, 0.5, 0.8438, 0.5, 0.8438, 1.0, 0.8125, 1.0, 0.8125, 0.5, 0.8125, 0.5, 0.8125, 1.0, 0.7812, 1.0, 0.7812, 0.5, 0.7812, 0.5, 0.7812, 1.0, 0.75, 1.0, 0.75, 0.5, 0.75, 0.5, 0.75, 1.0, 0.7188, 1.0, 0.7188, 0.5, 0.7188, 0.5, 0.7188, 1.0, 0.6875, 1.0, 0.6875, 0.5, 0.6875, 0.5, 0.6875, 1.0, 0.6562, 1.0, 0.6562, 0.5, 0.6562, 0.5, 0.6562, 1.0, 0.625, 1.0, 0.625, 0.5, 0.625, 0.5, 0.625, 1.0, 0.5938, 1.0, 0.5938, 0.5, 0.5938, 0.5, 0.5938, 1.0, 0.5625, 1.0, 0.5625, 0.5, 0.5625, 0.5, 0.5625, 1.0, 0.5312, 1.0, 0.5312, 0.5, 0.5312, 0.5, 0.5312, 1.0, 0.5, 1.0, 0.5, 0.5, 0.5, 0.5, 0.5, 1.0, 0.4688, 1.0, 0.4688, 0.5, 0.4688, 0.5, 0.4688, 1.0, 0.4375, 1.0, 0.4375, 0.5, 0.4375, 0.5, 0.4375, 1.0, 0.4062, 1.0, 0.4062, 0.5, 0.4062, 0.5, 0.4062, 1.0, 0.375, 1.0, 0.375, 0.5, 0.375, 0.5, 0.375, 1.0, 0.3438, 1.0, 0.3438, 0.5, 0.3438, 0.5, 0.3438, 1.0, 0.3125, 1.0, 0.3125, 0.5, 0.3125, 0.5, 0.3125, 1.0, 0.2812, 1.0, 0.2812, 0.5, 0.2812, 0.5, 0.2812, 1.0, 0.25, 1.0, 0.25, 0.5, 0.25, 0.5, 0.25, 1.0, 0.2188, 1.0, 0.2188, 0.5, 0.2188, 0.5, 0.2188, 1.0, 0.1875, 1.0, 0.1875, 0.5, 0.1875, 0.5, 0.1875, 1.0, 0.1562, 1.0, 0.1562, 0.5, 0.1562, 0.5, 0.1562, 1.0, 0.125, 1.0, 0.125, 0.5, 0.125, 0.5, 0.125, 1.0, 0.09375, 1.0, 0.09375, 0.5, 0.09375, 0.5, 0.09375, 1.0, 0.0625, 1.0, 0.0625, 0.5, 0.2968, 0.4854, 0.25, 0.49, 0.2032, 0.4854, 0.1582, 0.4717, 0.1167, 0.4496, 0.08029, 0.4197, 0.05045, 0.3833, 0.02827, 0.3418, 0.01461, 0.2968, 0.01, 0.25, 0.01461, 0.2032, 0.02827, 0.1582, 0.05045, 0.1167, 0.08029, 0.08029, 0.1167, 0.05045, 0.1582, 0.02827, 0.2032, 0.01461, 0.25, 0.01, 0.2968, 0.01461, 0.3418, 0.02827, 0.3833, 0.05045, 0.4197, 0.08029, 0.4496, 0.1167, 0.4717, 0.1582, 0.4854, 0.2032, 0.49, 0.25, 0.4854, 0.2968, 0.4717, 0.3418, 0.4496, 0.3833, 0.4197, 0.4197, 0.3833, 0.4496, 0.3418, 0.4717, 0.0625, 0.5, 0.0625, 1.0, 0.03125, 1.0, 0.03125, 0.5, 0.03125, 0.5, 0.03125, 1.0, 0.0, 1.0, 0.0, 0.5, 0.75, 0.49, 0.7968, 0.4854, 0.8418, 0.4717, 0.8833, 0.4496, 0.9197, 0.4197, 0.9496, 0.3833, 0.9717, 0.3418, 0.9854, 0.2968, 0.99, 0.25, 0.9854, 0.2032, 0.9717, 0.1582, 0.9496, 0.1167, 0.9197, 0.08029, 0.8833, 0.05045, 0.8418, 0.02827, 0.7968, 0.01461, 0.75, 0.01, 0.7032, 0.01461, 0.6582, 0.02827, 0.6167, 0.05045, 0.5803, 0.08029, 0.5504, 0.1167, 0.5283, 0.1582, 0.5146, 0.2032, 0.51, 0.25, 0.5146, 0.2968, 0.5283, 0.3418, 0.5504, 0.3833, 0.5803, 0.4197, 0.6167, 0.4496, 0.6582, 0.4717, 0.7032, 0.4854])
me_cylinder.use_remesh_preserve_volume = False
me_cylinder.use_remesh_preserve_attributes = False
me_cylinder.use_mirror_vertex_groups = False
me_cylinder.update()

# ---- objects
ob_base = bpy.data.objects.new('base', me_cube)
ob_base_applied = bpy.data.objects.new('base_applied', me_cube_001)
ob_screw = bpy.data.objects.new('screw', me_cylinder)
ob_screw_001 = bpy.data.objects.new('screw.001', me_cylinder)

# ---- transforms, parenting, visibility, modifiers, constraints
ob_base.location = (0.0, 0.0, 0.0)
ob_base.lock_rotations_4d = False
ob_base.empty_display_type = 'ARROWS'
ob_base.lineart.crease_threshold = 0.0
_m = ob_base.modifiers.new('Boolean', 'BOOLEAN')
_m.object = ob_screw
_m.solver = 'FAST'
_m = ob_base.modifiers.new('Boolean.001', 'BOOLEAN')
_m.object = ob_screw_001
_m.solver = 'FAST'
ob_base_applied.location = (0.0, 4.0, 0.0)
ob_base_applied.lock_rotations_4d = False
ob_base_applied.empty_display_type = 'ARROWS'
ob_base_applied.lineart.crease_threshold = 0.0
ob_screw.location = (0.0, 0.0, 0.0)
ob_screw.scale = (0.125, 0.125, 5.0)
ob_screw.lineart.crease_threshold = 0.0
ob_screw_001.location = (2.25, 0.75, 0.0)
ob_screw_001.scale = (0.125, 0.125, 5.0)
ob_screw_001.lineart.crease_threshold = 0.0

# ---- collection membership
col_collection.objects.link(ob_base)
col_collection.objects.link(ob_base_applied)
col_collection_2.objects.link(ob_screw)
col_collection_2.objects.link(ob_screw_001)
def _layer_coll(name, lc=None):
    lc = lc or bpy.context.view_layer.layer_collection
    for c in lc.children:
        if c.name == name: return c
        r = _layer_coll(name, c)
        if r: return r
_layer_coll('Collection 2').exclude = True

# ---- scene / render settings (as saved in the file)
scene.frame_start = 1; scene.frame_end = 250; scene.frame_set(2)
scene.render.engine = 'BLENDER_EEVEE_NEXT'
scene.cycles.use_denoising = False
scene.cycles.samples = 128
scene.cycles.sampling_pattern = 'TABULATED_SOBOL'
scene.cycles.use_adaptive_sampling = False
scene.cycles.use_light_tree = False
scene.view_settings.view_transform = 'Filmic'
bpy.context.view_layer.update()

# ---- added for rendering (the .blend has no active camera and no usable light): camera, sun
cam_auto = bpy.data.cameras.new('AutoCamera')
cam_auto.lens = 50.0
cam_auto.sensor_width = 36.0
cam_auto.clip_end = 1000.0
ob_auto_camera = bpy.data.objects.new('AutoCamera', cam_auto)
scene.collection.objects.link(ob_auto_camera)
ob_auto_camera.location = (12.6857, -11.9978, 9.24854)
ob_auto_camera.rotation_euler = (1.09748, -7.21219e-08, 0.694738)
scene.camera = ob_auto_camera
light_auto_sun = bpy.data.lights.new('AutoSun', 'SUN')
light_auto_sun.energy = 3.0
light_auto_sun.angle = 0.0523599
ob_auto_sun = bpy.data.objects.new('AutoSun', light_auto_sun)
scene.collection.objects.link(ob_auto_sun)
ob_auto_sun.rotation_euler = (0.872665, 0.174533, 0.523599)
bpy.context.view_layer.update()
